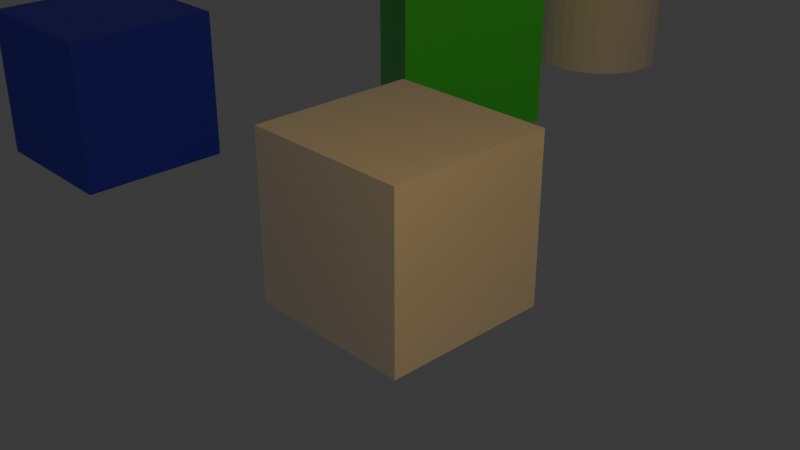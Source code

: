 # Source: Untitled.blend  (saved by Blender 4.5.91; exported with 4.5.12 LTS)
import bpy
from mathutils import Matrix  # noqa: F401  (used for matrix-valued properties, if any)

bpy.ops.wm.read_factory_settings(use_empty=True)
scene = bpy.context.scene
scene.name = 'Scene'

# ---- collections
col_collection = bpy.data.collections.new('Collection'); scene.collection.children.link(col_collection)

# ---- materials (node trees are filled in below, after node groups)
mat_material_001 = bpy.data.materials.new('Material.001')
mat_material_002 = bpy.data.materials.new('Material.002')
mat_material_002.diffuse_color = (0.0297, 0.03092, 0.8003, 1.0)
mat_material_003 = bpy.data.materials.new('Material.003')
mat_material_003.diffuse_color = (0.07576, 0.8, 0.09011, 1.0)

# ---- material node trees
mat_material_001.use_nodes = True; mat_material_001.node_tree.nodes.clear()
_N = mat_material_001.node_tree.nodes; _L = mat_material_001.node_tree.links
n0 = _N.new('ShaderNodeBsdfPrincipled'); n0.name = 'Principled BSDF'; n0.location = (10, 300)
n1 = _N.new('ShaderNodeOutputMaterial'); n1.name = 'Material Output'; n1.location = (300, 300)
_L.new(n0.outputs[0], n1.inputs[0])
n1.is_active_output = True
mat_material_002.use_nodes = True; mat_material_002.node_tree.nodes.clear()
_N = mat_material_002.node_tree.nodes; _L = mat_material_002.node_tree.links
n0 = _N.new('ShaderNodeBsdfPrincipled'); n0.name = 'Principled BSDF'; n0.location = (10, 300)
n0.inputs[0].default_value = (0.0297, 0.03092, 0.8003, 1.0)
n1 = _N.new('ShaderNodeOutputMaterial'); n1.name = 'Material Output'; n1.location = (300, 300)
_L.new(n0.outputs[0], n1.inputs[0])
n1.is_active_output = True
mat_material_003.use_nodes = True; mat_material_003.node_tree.nodes.clear()
_N = mat_material_003.node_tree.nodes; _L = mat_material_003.node_tree.links
n0 = _N.new('ShaderNodeBsdfPrincipled'); n0.name = 'Principled BSDF'; n0.location = (10, 300)
n0.inputs[0].default_value = (0.07576, 0.8, 0.09011, 1.0)
n1 = _N.new('ShaderNodeOutputMaterial'); n1.name = 'Material Output'; n1.location = (300, 300)
_L.new(n0.outputs[0], n1.inputs[0])
n1.is_active_output = True

# ---- world
world_world = bpy.data.worlds.new('World'); scene.world = world_world
world_world.use_nodes = True; world_world.node_tree.nodes.clear()
_N = world_world.node_tree.nodes; _L = world_world.node_tree.links
n0 = _N.new('ShaderNodeOutputWorld'); n0.name = 'World Output'; n0.location = (200, 100)
n1 = _N.new('ShaderNodeBackground'); n1.name = 'Background'; n1.location = (-200, 100)
n1.inputs[0].default_value = (0.05088, 0.05088, 0.05088, 1.0)
_L.new(n1.outputs[0], n0.inputs[0])
n0.is_active_output = True
world_world.color = (0.05088, 0.05088, 0.05088)
world_world.sun_shadow_jitter_overblur = 0.0

# ---- cameras
cam_camera = bpy.data.cameras.new('Camera')
cam_camera.clip_end = 100.0
cam_camera.ortho_scale = 7.314

# ---- lights
light_light = bpy.data.lights.new('Light', 'POINT')
light_light.color = (1.0, 0.6285, 0.1438)
light_light.use_shadow = False
light_light.energy = 1000.0
light_light.shadow_soft_size = 0.1

# ---- meshes
me_mesh_0 = bpy.data.meshes.new('Mesh_0')
me_mesh_0.from_pydata([(1.638e+04, 0.0, 1.638e+04), (0.0, 0.0, 1.638e+04), (0.0, -1.638e+04, 1.638e+04), (1.638e+04, -1.638e+04, 1.638e+04), (1.638e+04, -1.638e+04, 0.0), (1.638e+04, -1.638e+04, 1.638e+04), (0.0, -1.638e+04, 1.638e+04), (0.0, -1.638e+04, 0.0), (0.0, -1.638e+04, 0.0), (0.0, -1.638e+04, 1.638e+04), (0.0, 0.0, 1.638e+04), (0.0, 0.0, 0.0), (0.0, 0.0, 0.0), (1.638e+04, 0.0, 0.0), (1.638e+04, -1.638e+04, 0.0), (0.0, -1.638e+04, 0.0), (1.638e+04, 0.0, 0.0), (1.638e+04, 0.0, 1.638e+04), (1.638e+04, -1.638e+04, 1.638e+04), (1.638e+04, -1.638e+04, 0.0), (0.0, 0.0, 0.0), (0.0, 0.0, 1.638e+04), (1.638e+04, 0.0, 1.638e+04), (1.638e+04, 0.0, 0.0)], [], [(0, 1, 2), (0, 2, 3), (4, 5, 6), (4, 6, 7), (8, 9, 10), (8, 10, 11), (12, 13, 14), (12, 14, 15), (16, 17, 18), (16, 18, 19), (20, 21, 22), (20, 22, 23)])
me_mesh_0.materials.append(mat_material_001)
me_mesh_0.update()
me_mesh_0.normals_split_custom_set([tuple(v) for v in zip(*[iter([0.0, 0.0, 1.0, 0.0, 0.0, 1.0, 0.0, 0.0, 1.0, 0.0, 0.0, 1.0, 0.0, 0.0, 1.0, 0.0, 0.0, 1.0, 0.0, -1.0, 0.0, 0.0, -1.0, 0.0, 0.0, -1.0, 0.0, 0.0, -1.0, 0.0, 0.0, -1.0, 0.0, 0.0, -1.0, 0.0, -1.0, 0.0, 0.0, -1.0, 0.0, 0.0, -1.0, 0.0, 0.0, -1.0, 0.0, 0.0, -1.0, 0.0, 0.0, -1.0, 0.0, 0.0, 0.0, 0.0, -1.0, 0.0, 0.0, -1.0, 0.0, 0.0, -1.0, 0.0, 0.0, -1.0, 0.0, 0.0, -1.0, 0.0, 0.0, -1.0, 1.0, 0.0, 0.0, 1.0, 0.0, 0.0, 1.0, 0.0, 0.0, 1.0, 0.0, 0.0, 1.0, 0.0, 0.0, 1.0, 0.0, 0.0, 0.0, 1.0, 0.0, 0.0, 1.0, 0.0, 0.0, 1.0, 0.0, 0.0, 1.0, 0.0, 0.0, 1.0, 0.0, 0.0, 1.0, 0.0])] * 3)])
me_mesh_1 = bpy.data.meshes.new('Mesh_1')
me_mesh_1.from_pydata([(1.638e+04, 0.0, 1.638e+04), (0.0, 0.0, 1.638e+04), (0.0, -1.638e+04, 1.638e+04), (1.638e+04, -1.638e+04, 1.638e+04), (1.638e+04, -1.638e+04, 0.0), (1.638e+04, -1.638e+04, 1.638e+04), (0.0, -1.638e+04, 1.638e+04), (0.0, -1.638e+04, 0.0), (0.0, -1.638e+04, 0.0), (0.0, -1.638e+04, 1.638e+04), (0.0, 0.0, 1.638e+04), (0.0, 0.0, 0.0), (0.0, 0.0, 0.0), (1.638e+04, 0.0, 0.0), (1.638e+04, -1.638e+04, 0.0), (0.0, -1.638e+04, 0.0), (1.638e+04, 0.0, 0.0), (1.638e+04, 0.0, 1.638e+04), (1.638e+04, -1.638e+04, 1.638e+04), (1.638e+04, -1.638e+04, 0.0), (0.0, 0.0, 0.0), (0.0, 0.0, 1.638e+04), (1.638e+04, 0.0, 1.638e+04), (1.638e+04, 0.0, 0.0)], [], [(0, 1, 2), (0, 2, 3), (4, 5, 6), (4, 6, 7), (8, 9, 10), (8, 10, 11), (12, 13, 14), (12, 14, 15), (16, 17, 18), (16, 18, 19), (20, 21, 22), (20, 22, 23)])
me_mesh_1.materials.append(mat_material_002)
me_mesh_1.update()
me_mesh_1.normals_split_custom_set([tuple(v) for v in zip(*[iter([0.0, 0.0, 1.0, 0.0, 0.0, 1.0, 0.0, 0.0, 1.0, 0.0, 0.0, 1.0, 0.0, 0.0, 1.0, 0.0, 0.0, 1.0, 0.0, -1.0, 0.0, 0.0, -1.0, 0.0, 0.0, -1.0, 0.0, 0.0, -1.0, 0.0, 0.0, -1.0, 0.0, 0.0, -1.0, 0.0, -1.0, 0.0, 0.0, -1.0, 0.0, 0.0, -1.0, 0.0, 0.0, -1.0, 0.0, 0.0, -1.0, 0.0, 0.0, -1.0, 0.0, 0.0, 0.0, 0.0, -1.0, 0.0, 0.0, -1.0, 0.0, 0.0, -1.0, 0.0, 0.0, -1.0, 0.0, 0.0, -1.0, 0.0, 0.0, -1.0, 1.0, 0.0, 0.0, 1.0, 0.0, 0.0, 1.0, 0.0, 0.0, 1.0, 0.0, 0.0, 1.0, 0.0, 0.0, 1.0, 0.0, 0.0, 0.0, 1.0, 0.0, 0.0, 1.0, 0.0, 0.0, 1.0, 0.0, 0.0, 1.0, 0.0, 0.0, 1.0, 0.0, 0.0, 1.0, 0.0])] * 3)])
me_mesh_2 = bpy.data.meshes.new('Mesh_2')
me_mesh_2.from_pydata([(1.638e+04, 0.0, 1.638e+04), (0.0, 0.0, 1.638e+04), (0.0, -1.638e+04, 1.638e+04), (1.638e+04, -1.638e+04, 1.638e+04), (1.638e+04, -1.638e+04, 0.0), (1.638e+04, -1.638e+04, 1.638e+04), (0.0, -1.638e+04, 1.638e+04), (0.0, -1.638e+04, 0.0), (0.0, -1.638e+04, 0.0), (0.0, -1.638e+04, 1.638e+04), (0.0, 0.0, 1.638e+04), (0.0, 0.0, 0.0), (0.0, 0.0, 0.0), (1.638e+04, 0.0, 0.0), (1.638e+04, -1.638e+04, 0.0), (0.0, -1.638e+04, 0.0), (1.638e+04, 0.0, 0.0), (1.638e+04, 0.0, 1.638e+04), (1.638e+04, -1.638e+04, 1.638e+04), (1.638e+04, -1.638e+04, 0.0), (0.0, 0.0, 0.0), (0.0, 0.0, 1.638e+04), (1.638e+04, 0.0, 1.638e+04), (1.638e+04, 0.0, 0.0)], [], [(0, 1, 2), (0, 2, 3), (4, 5, 6), (4, 6, 7), (8, 9, 10), (8, 10, 11), (12, 13, 14), (12, 14, 15), (16, 17, 18), (16, 18, 19), (20, 21, 22), (20, 22, 23)])
me_mesh_2.materials.append(mat_material_003)
me_mesh_2.update()
me_mesh_2.normals_split_custom_set([tuple(v) for v in zip(*[iter([0.0, 0.0, 1.0, 0.0, 0.0, 1.0, 0.0, 0.0, 1.0, 0.0, 0.0, 1.0, 0.0, 0.0, 1.0, 0.0, 0.0, 1.0, 0.0, -1.0, 0.0, 0.0, -1.0, 0.0, 0.0, -1.0, 0.0, 0.0, -1.0, 0.0, 0.0, -1.0, 0.0, 0.0, -1.0, 0.0, -1.0, 0.0, 0.0, -1.0, 0.0, 0.0, -1.0, 0.0, 0.0, -1.0, 0.0, 0.0, -1.0, 0.0, 0.0, -1.0, 0.0, 0.0, 0.0, 0.0, -1.0, 0.0, 0.0, -1.0, 0.0, 0.0, -1.0, 0.0, 0.0, -1.0, 0.0, 0.0, -1.0, 0.0, 0.0, -1.0, 1.0, 0.0, 0.0, 1.0, 0.0, 0.0, 1.0, 0.0, 0.0, 1.0, 0.0, 0.0, 1.0, 0.0, 0.0, 1.0, 0.0, 0.0, 0.0, 1.0, 0.0, 0.0, 1.0, 0.0, 0.0, 1.0, 0.0, 0.0, 1.0, 0.0, 0.0, 1.0, 0.0, 0.0, 1.0, 0.0])] * 3)])
me_cylinder = bpy.data.meshes.new('Cylinder')
me_cylinder.from_pydata([(0.0, 1.0, -1.0), (0.0, 1.0, 1.0), (0.1951, 0.9808, -1.0), (0.1951, 0.9808, 1.0), (0.3827, 0.9239, -1.0), (0.3827, 0.9239, 1.0), (0.5556, 0.8315, -1.0), (0.5556, 0.8315, 1.0), (0.7071, 0.7071, -1.0), (0.7071, 0.7071, 1.0), (0.8315, 0.5556, -1.0), (0.8315, 0.5556, 1.0), (0.9239, 0.3827, -1.0), (0.9239, 0.3827, 1.0), (0.9808, 0.1951, -1.0), (0.9808, 0.1951, 1.0), (1.0, 0.0, -1.0), (1.0, 0.0, 1.0), (0.9808, -0.1951, -1.0), (0.9808, -0.1951, 1.0), (0.9239, -0.3827, -1.0), (0.9239, -0.3827, 1.0), (0.8315, -0.5556, -1.0), (0.8315, -0.5556, 1.0), (0.7071, -0.7071, -1.0), (0.7071, -0.7071, 1.0), (0.5556, -0.8315, -1.0), (0.5556, -0.8315, 1.0), (0.3827, -0.9239, -1.0), (0.3827, -0.9239, 1.0), (0.1951, -0.9808, -1.0), (0.1951, -0.9808, 1.0), (0.0, -1.0, -1.0), (0.0, -1.0, 1.0), (-0.1951, -0.9808, -1.0), (-0.1951, -0.9808, 1.0), (-0.3827, -0.9239, -1.0), (-0.3827, -0.9239, 1.0), (-0.5556, -0.8315, -1.0), (-0.5556, -0.8315, 1.0), (-0.7071, -0.7071, -1.0), (-0.7071, -0.7071, 1.0), (-0.8315, -0.5556, -1.0), (-0.8315, -0.5556, 1.0), (-0.9239, -0.3827, -1.0), (-0.9239, -0.3827, 1.0), (-0.9808, -0.1951, -1.0), (-0.9808, -0.1951, 1.0), (-1.0, 0.0, -1.0), (-1.0, 0.0, 1.0), (-0.9808, 0.1951, -1.0), (-0.9808, 0.1951, 1.0), (-0.9239, 0.3827, -1.0), (-0.9239, 0.3827, 1.0), (-0.8315, 0.5556, -1.0), (-0.8315, 0.5556, 1.0), (-0.7071, 0.7071, -1.0), (-0.7071, 0.7071, 1.0), (-0.5556, 0.8315, -1.0), (-0.5556, 0.8315, 1.0), (-0.3827, 0.9239, -1.0), (-0.3827, 0.9239, 1.0), (-0.1951, 0.9808, -1.0), (-0.1951, 0.9808, 1.0)], [], [(0, 1, 3, 2), (2, 3, 5, 4), (4, 5, 7, 6), (6, 7, 9, 8), (8, 9, 11, 10), (10, 11, 13, 12), (12, 13, 15, 14), (14, 15, 17, 16), (16, 17, 19, 18), (18, 19, 21, 20), (20, 21, 23, 22), (22, 23, 25, 24), (24, 25, 27, 26), (26, 27, 29, 28), (28, 29, 31, 30), (30, 31, 33, 32), (32, 33, 35, 34), (34, 35, 37, 36), (36, 37, 39, 38), (38, 39, 41, 40), (40, 41, 43, 42), (42, 43, 45, 44), (44, 45, 47, 46), (46, 47, 49, 48), (48, 49, 51, 50), (50, 51, 53, 52), (52, 53, 55, 54), (54, 55, 57, 56), (56, 57, 59, 58), (58, 59, 61, 60), (3, 1, 63, 61, 59, 57, 55, 53, 51, 49, 47, 45, 43, 41, 39, 37, 35, 33, 31, 29, 27, 25, 23, 21, 19, 17, 15, 13, 11, 9, 7, 5), (60, 61, 63, 62), (62, 63, 1, 0), (0, 2, 4, 6, 8, 10, 12, 14, 16, 18, 20, 22, 24, 26, 28, 30, 32, 34, 36, 38, 40, 42, 44, 46, 48, 50, 52, 54, 56, 58, 60, 62)])
_uv = me_cylinder.uv_layers.new(name='UVMap')
_uv.uv.foreach_set('vector', [1.0, 0.5, 1.0, 1.0, 0.9688, 1.0, 0.9688, 0.5, 0.9688, 0.5, 0.9688, 1.0, 0.9375, 1.0, 0.9375, 0.5, 0.9375, 0.5, 0.9375, 1.0, 0.9062, 1.0, 0.9062, 0.5, 0.9062, 0.5, 0.9062, 1.0, 0.875, 1.0, 0.875, 0.5, 0.875, 0.5, 0.875, 1.0, 0.8438, 1.0, 0.8438, 0.5, 0.8438, 0.5, 0.8438, 1.0, 0.8125, 1.0, 0.8125, 0.5, 0.8125, 0.5, 0.8125, 1.0, 0.7812, 1.0, 0.7812, 0.5, 0.7812, 0.5, 0.7812, 1.0, 0.75, 1.0, 0.75, 0.5, 0.75, 0.5, 0.75, 1.0, 0.7188, 1.0, 0.7188, 0.5, 0.7188, 0.5, 0.7188, 1.0, 0.6875, 1.0, 0.6875, 0.5, 0.6875, 0.5, 0.6875, 1.0, 0.6562, 1.0, 0.6562, 0.5, 0.6562, 0.5, 0.6562, 1.0, 0.625, 1.0, 0.625, 0.5, 0.625, 0.5, 0.625, 1.0, 0.5938, 1.0, 0.5938, 0.5, 0.5938, 0.5, 0.5938, 1.0, 0.5625, 1.0, 0.5625, 0.5, 0.5625, 0.5, 0.5625, 1.0, 0.5312, 1.0, 0.5312, 0.5, 0.5312, 0.5, 0.5312, 1.0, 0.5, 1.0, 0.5, 0.5, 0.5, 0.5, 0.5, 1.0, 0.4688, 1.0, 0.4688, 0.5, 0.4688, 0.5, 0.4688, 1.0, 0.4375, 1.0, 0.4375, 0.5, 0.4375, 0.5, 0.4375, 1.0, 0.4062, 1.0, 0.4062, 0.5, 0.4062, 0.5, 0.4062, 1.0, 0.375, 1.0, 0.375, 0.5, 0.375, 0.5, 0.375, 1.0, 0.3438, 1.0, 0.3438, 0.5, 0.3438, 0.5, 0.3438, 1.0, 0.3125, 1.0, 0.3125, 0.5, 0.3125, 0.5, 0.3125, 1.0, 0.2812, 1.0, 0.2812, 0.5, 0.2812, 0.5, 0.2812, 1.0, 0.25, 1.0, 0.25, 0.5, 0.25, 0.5, 0.25, 1.0, 0.2188, 1.0, 0.2188, 0.5, 0.2188, 0.5, 0.2188, 1.0, 0.1875, 1.0, 0.1875, 0.5, 0.1875, 0.5, 0.1875, 1.0, 0.1562, 1.0, 0.1562, 0.5, 0.1562, 0.5, 0.1562, 1.0, 0.125, 1.0, 0.125, 0.5, 0.125, 0.5, 0.125, 1.0, 0.09375, 1.0, 0.09375, 0.5, 0.09375, 0.5, 0.09375, 1.0, 0.0625, 1.0, 0.0625, 0.5, 0.2968, 0.4854, 0.25, 0.49, 0.2032, 0.4854, 0.1582, 0.4717, 0.1167, 0.4496, 0.08029, 0.4197, 0.05045, 0.3833, 0.02827, 0.3418, 0.01461, 0.2968, 0.01, 0.25, 0.01461, 0.2032, 0.02827, 0.1582, 0.05045, 0.1167, 0.08029, 0.08029, 0.1167, 0.05045, 0.1582, 0.02827, 0.2032, 0.01461, 0.25, 0.01, 0.2968, 0.01461, 0.3418, 0.02827, 0.3833, 0.05045, 0.4197, 0.08029, 0.4496, 0.1167, 0.4717, 0.1582, 0.4854, 0.2032, 0.49, 0.25, 0.4854, 0.2968, 0.4717, 0.3418, 0.4496, 0.3833, 0.4197, 0.4197, 0.3833, 0.4496, 0.3418, 0.4717, 0.0625, 0.5, 0.0625, 1.0, 0.03125, 1.0, 0.03125, 0.5, 0.03125, 0.5, 0.03125, 1.0, 0.0, 1.0, 0.0, 0.5, 0.75, 0.49, 0.7968, 0.4854, 0.8418, 0.4717, 0.8833, 0.4496, 0.9197, 0.4197, 0.9496, 0.3833, 0.9717, 0.3418, 0.9854, 0.2968, 0.99, 0.25, 0.9854, 0.2032, 0.9717, 0.1582, 0.9496, 0.1167, 0.9197, 0.08029, 0.8833, 0.05045, 0.8418, 0.02827, 0.7968, 0.01461, 0.75, 0.01, 0.7032, 0.01461, 0.6582, 0.02827, 0.6167, 0.05045, 0.5803, 0.08029, 0.5504, 0.1167, 0.5283, 0.1582, 0.5146, 0.2032, 0.51, 0.25, 0.5146, 0.2968, 0.5283, 0.3418, 0.5504, 0.3833, 0.5803, 0.4197, 0.6167, 0.4496, 0.6582, 0.4717, 0.7032, 0.4854])
me_cylinder.update()

# ---- objects
ob_light = bpy.data.objects.new('Light', light_light)
ob_camera = bpy.data.objects.new('Camera', cam_camera)
ob_cube = bpy.data.objects.new('Cube', None)
ob_mesh_0 = bpy.data.objects.new('Mesh_0', me_mesh_0)
ob_cube_001 = bpy.data.objects.new('Cube.001', None)
ob_mesh_1 = bpy.data.objects.new('Mesh_1', me_mesh_1)
ob_cube_002 = bpy.data.objects.new('Cube.002', None)
ob_mesh_2 = bpy.data.objects.new('Mesh_2', me_mesh_2)
ob_cylinder = bpy.data.objects.new('Cylinder', me_cylinder)

# ---- transforms, parenting, visibility, modifiers, constraints
ob_light.location = (7.611, -3.368, 7.127)
ob_light.rotation_euler = (0.6503, 0.05522, 1.866)
ob_light.lock_rotations_4d = False
ob_light.empty_display_type = 'ARROWS'
ob_light.color = (0.0, 0.0, 0.0, 0.0)
ob_light.lineart.crease_threshold = 0.0
ob_camera.location = (7.359, -6.926, 4.958)
ob_camera.rotation_euler = (1.109, 0.0, 0.8149)
ob_camera.lock_rotations_4d = False
ob_camera.empty_display_type = 'ARROWS'
ob_camera.color = (0.0, 0.0, 0.0, 0.0)
ob_camera.display_type = 'WIRE'
ob_camera.lineart.crease_threshold = 0.0
ob_cube.location = (0.0, 0.0, 0.0)
ob_cube.rotation_mode = 'QUATERNION'
ob_cube.rotation_quaternion = (1.0, 0.0, 0.0, 0.0)
ob_cube.empty_display_size = 0.001
ob_mesh_0.parent = ob_cube
ob_mesh_0.location = (-1.0, 1.0, -1.0)
ob_mesh_0.rotation_mode = 'QUATERNION'
ob_mesh_0.rotation_quaternion = (1.0, 0.0, 0.0, 0.0)
ob_mesh_0.scale = (0.0001221, 0.0001221, 0.0001221)
ob_cube_001.location = (-5.673, -0.0, 0.0)
ob_cube_001.rotation_mode = 'QUATERNION'
ob_cube_001.rotation_quaternion = (1.0, 0.0, 0.0, 0.0)
ob_cube_001.empty_display_size = 0.6928
ob_mesh_1.parent = ob_cube_001
ob_mesh_1.location = (-1.0, 1.0, -1.0)
ob_mesh_1.rotation_mode = 'QUATERNION'
ob_mesh_1.rotation_quaternion = (1.0, 0.0, 0.0, 0.0)
ob_mesh_1.scale = (0.0001221, 0.0001221, 0.0001221)
ob_cube_002.location = (-3.828, 4.807, 0.0)
ob_cube_002.rotation_mode = 'QUATERNION'
ob_cube_002.rotation_quaternion = (0.8759, 0.0, 0.0, 0.4826)
ob_cube_002.empty_display_size = 0.6928
ob_mesh_2.parent = ob_cube_002
ob_mesh_2.location = (-1.0, 1.0, -1.0)
ob_mesh_2.rotation_mode = 'QUATERNION'
ob_mesh_2.rotation_quaternion = (1.0, 0.0, 0.0, 0.0)
ob_mesh_2.scale = (0.0001221, 0.0001221, 0.0001221)
ob_cylinder.parent = ob_cube_002
ob_cylinder.location = (2.957, 1.869, 0.0)

# ---- collection membership
col_collection.objects.link(ob_light)
col_collection.objects.link(ob_camera)
col_collection.objects.link(ob_cube)
col_collection.objects.link(ob_mesh_0)
col_collection.objects.link(ob_cube_001)
col_collection.objects.link(ob_mesh_1)
col_collection.objects.link(ob_cube_002)
col_collection.objects.link(ob_mesh_2)
col_collection.objects.link(ob_cylinder)

# ---- scene / render settings (as saved in the file)
scene.camera = ob_camera
scene.frame_start = 1; scene.frame_end = 250; scene.frame_set(1)
scene.render.engine = 'BLENDER_EEVEE_NEXT'
bpy.context.view_layer.update()
